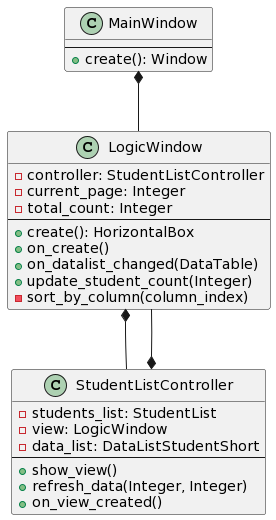

The diagram above was rendered by PlantUML. Its source (embedded in the PNG):
@startuml
'https://plantuml.com/class-diagram

 MainWindow *-- LogicWindow
 LogicWindow *-- StudentListController
 StudentListController *-- LogicWindow

 class MainWindow {
     --
     +create(): Window
 }

 class LogicWindow {
     -controller: StudentListController
     -current_page: Integer
     -total_count: Integer
     --
     +create(): HorizontalBox
     +on_create()
     +on_datalist_changed(DataTable)
     +update_student_count(Integer)
     -sort_by_column(column_index)
 }

 class StudentListController {
     -students_list: StudentList
     -view: LogicWindow
     -data_list: DataListStudentShort
     --
     +show_view()
     +refresh_data(Integer, Integer)
     +on_view_created()
 }
@enduml